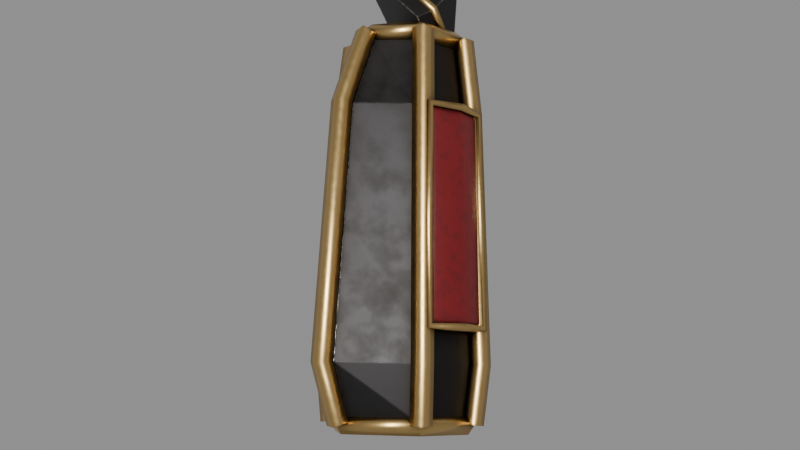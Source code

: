 # Source: covenant_forearm_paladin.blend  (saved by Blender 5.2.45; exported with 4.5.12 LTS)
import bpy
from mathutils import Matrix  # noqa: F401  (used for matrix-valued properties, if any)

bpy.ops.wm.read_factory_settings(use_empty=True)
scene = bpy.context.scene
scene.name = 'Scene'

# ---- materials (node trees are filled in below, after node groups)
mat_armour_covenant = bpy.data.materials.new('armour_covenant')
mat_trim_covenant = bpy.data.materials.new('trim_covenant')
mat_hull_enamel_covenant = bpy.data.materials.new('hull_enamel_covenant')

# ---- material node trees
mat_armour_covenant.use_nodes = True; mat_armour_covenant.node_tree.nodes.clear()
_N = mat_armour_covenant.node_tree.nodes; _L = mat_armour_covenant.node_tree.links
n0 = _N.new('ShaderNodeNewGeometry'); n0.name = 'Geometry'; n0.location = (0, 0)
n1 = _N.new('ShaderNodeTexNoise'); n1.name = 'Noise Texture'; n1.location = (0, 0)
n1.width = 160
n1.inputs[2].default_value = 0.22
n1.inputs[3].default_value = 8.0
n1.inputs[4].default_value = 0.55
n2 = _N.new('ShaderNodeMix'); n2.name = 'Mix'; n2.location = (0, 0)
n2.data_type = 'RGBA'
n2.clamp_result = True
n2.inputs[6].default_value = (0.014, 0.014, 0.016, 1.0)
n2.inputs[7].default_value = (0.045, 0.042, 0.04, 1.0)
n3 = _N.new('ShaderNodeAmbientOcclusion'); n3.name = 'Ambient Occlusion'; n3.location = (0, 0)
n3.samples = 8
n3.inputs[1].default_value = 0.7
n4 = _N.new('ShaderNodeMix'); n4.name = 'Mix.001'; n4.location = (0, 0)
n4.data_type = 'RGBA'
n4.clamp_result = True
n4.inputs[6].default_value = (0.012, 0.008, 0.005, 1.0)
n5 = _N.new('ShaderNodeTexNoise'); n5.name = 'Noise Texture.001'; n5.location = (0, 0)
n5.width = 160
n5.inputs[3].default_value = 6.0
n5.inputs[4].default_value = 0.55
n6 = _N.new('ShaderNodeMapRange'); n6.name = 'Map Range'; n6.location = (0, 0)
n6.inputs[1].default_value = 0.36
n6.inputs[2].default_value = 0.62
n7 = _N.new('ShaderNodeBevel'); n7.name = 'Bevel'; n7.location = (0, 0)
n7.inputs[0].default_value = 0.08
n8 = _N.new('ShaderNodeVectorMath'); n8.name = 'Vector Math'; n8.location = (0, 0)
n8.operation = 'DOT_PRODUCT'
n9 = _N.new('ShaderNodeMapRange'); n9.name = 'Map Range.001'; n9.location = (0, 0)
n9.inputs[1].default_value = 0.995
n9.inputs[2].default_value = 0.9
n10 = _N.new('ShaderNodeMath'); n10.name = 'Math'; n10.location = (0, 0)
n10.operation = 'MULTIPLY'
n10.use_clamp = True
n11 = _N.new('ShaderNodeMath'); n11.name = 'Math.001'; n11.location = (0, 0)
n11.operation = 'MULTIPLY'
n11.use_clamp = True
n11.inputs[1].default_value = 1.0
n12 = _N.new('ShaderNodeMix'); n12.name = 'Mix.002'; n12.location = (0, 0)
n12.data_type = 'RGBA'
n12.clamp_result = True
n12.inputs[7].default_value = (0.45, 0.43, 0.4, 1.0)
n13 = _N.new('ShaderNodeSeparateXYZ'); n13.name = 'Separate XYZ'; n13.location = (0, 0)
n14 = _N.new('ShaderNodeMapRange'); n14.name = 'Map Range.002'; n14.location = (0, 0)
n14.inputs[1].default_value = 0.35
n14.inputs[2].default_value = 0.95
n14.inputs[4].default_value = 0.5
n15 = _N.new('ShaderNodeTexNoise'); n15.name = 'Noise Texture.002'; n15.location = (0, 0)
n15.width = 160
n15.inputs[2].default_value = 1.3
n15.inputs[3].default_value = 10.0
n15.inputs[4].default_value = 0.55
n16 = _N.new('ShaderNodeMapRange'); n16.name = 'Map Range.003'; n16.location = (0, 0)
n16.inputs[1].default_value = 0.4
n16.inputs[2].default_value = 0.7
n17 = _N.new('ShaderNodeMath'); n17.name = 'Math.002'; n17.location = (0, 0)
n17.operation = 'MULTIPLY'
n17.use_clamp = True
n18 = _N.new('ShaderNodeMix'); n18.name = 'Mix.003'; n18.location = (0, 0)
n18.data_type = 'RGBA'
n18.clamp_result = True
n18.inputs[7].default_value = (0.05, 0.045, 0.04, 1.0)
n19 = _N.new('ShaderNodeMapRange'); n19.name = 'Map Range.004'; n19.location = (0, 0)
n19.inputs[3].default_value = 0.28
n19.inputs[4].default_value = 0.6
n20 = _N.new('ShaderNodeMix'); n20.name = 'Mix.004'; n20.location = (0, 0)
n20.inputs[3].default_value = 0.14
n21 = _N.new('ShaderNodeMix'); n21.name = 'Mix.005'; n21.location = (0, 0)
n21.inputs[3].default_value = 0.92
n22 = _N.new('ShaderNodeTexVoronoi'); n22.name = 'Voronoi Texture'; n22.location = (0, 0)
n22.width = 160
n22.inputs[2].default_value = 3.0
n23 = _N.new('ShaderNodeMath'); n23.name = 'Math.003'; n23.location = (0, 0)
n23.operation = 'MULTIPLY'
n23.use_clamp = True
n23.inputs[1].default_value = 0.06
n24 = _N.new('ShaderNodeBsdfPrincipled'); n24.name = 'Principled BSDF'; n24.location = (0, 0)
n24.inputs[1].default_value = 0.92
n24.inputs[10].default_value = 0.005
n25 = _N.new('ShaderNodeOutputMaterial'); n25.name = 'Material Output'; n25.location = (0, 0)
n26 = _N.new('ShaderNodeBump'); n26.name = 'Bump'; n26.location = (0, 0)
n26.inputs[0].default_value = 0.05
n26.inputs[1].default_value = 0.05
_L.new(n0.outputs[0], n1.inputs[0])
_L.new(n1.outputs[0], n2.inputs[0])
_L.new(n3.outputs[1], n4.inputs[0])
_L.new(n2.outputs[2], n4.inputs[7])
_L.new(n0.outputs[0], n5.inputs[0])
_L.new(n5.outputs[0], n6.inputs[0])
_L.new(n7.outputs[0], n8.inputs[0])
_L.new(n0.outputs[1], n8.inputs[1])
_L.new(n8.outputs[1], n9.inputs[0])
_L.new(n9.outputs[0], n10.inputs[0])
_L.new(n6.outputs[0], n10.inputs[1])
_L.new(n10.outputs[0], n11.inputs[0])
_L.new(n11.outputs[0], n12.inputs[0])
_L.new(n4.outputs[2], n12.inputs[6])
_L.new(n0.outputs[1], n13.inputs[0])
_L.new(n13.outputs[2], n14.inputs[0])
_L.new(n0.outputs[0], n15.inputs[0])
_L.new(n15.outputs[0], n16.inputs[0])
_L.new(n14.outputs[0], n17.inputs[0])
_L.new(n16.outputs[0], n17.inputs[1])
_L.new(n17.outputs[0], n18.inputs[0])
_L.new(n12.outputs[2], n18.inputs[6])
_L.new(n1.outputs[0], n19.inputs[0])
_L.new(n11.outputs[0], n20.inputs[0])
_L.new(n19.outputs[0], n20.inputs[2])
_L.new(n17.outputs[0], n21.inputs[0])
_L.new(n20.outputs[0], n21.inputs[2])
_L.new(n0.outputs[0], n22.inputs[0])
_L.new(n22.outputs[0], n23.inputs[0])
_L.new(n18.outputs[2], n24.inputs[0])
_L.new(n21.outputs[0], n24.inputs[2])
_L.new(n23.outputs[0], n26.inputs[3])
_L.new(n7.outputs[0], n26.inputs[4])
_L.new(n26.outputs[0], n24.inputs[5])
_L.new(n24.outputs[0], n25.inputs[0])
n25.is_active_output = True
mat_trim_covenant.use_nodes = True; mat_trim_covenant.node_tree.nodes.clear()
_N = mat_trim_covenant.node_tree.nodes; _L = mat_trim_covenant.node_tree.links
n0 = _N.new('ShaderNodeNewGeometry'); n0.name = 'Geometry'; n0.location = (0, 0)
n1 = _N.new('ShaderNodeTexNoise'); n1.name = 'Noise Texture'; n1.location = (0, 0)
n1.width = 160
n1.inputs[2].default_value = 0.44
n1.inputs[3].default_value = 6.0
n1.inputs[4].default_value = 0.55
n2 = _N.new('ShaderNodeMix'); n2.name = 'Mix'; n2.location = (0, 0)
n2.data_type = 'RGBA'
n2.clamp_result = True
n2.inputs[6].default_value = (0.62, 0.4, 0.14, 1.0)
n2.inputs[7].default_value = (0.8, 0.56, 0.24, 1.0)
n3 = _N.new('ShaderNodeAmbientOcclusion'); n3.name = 'Ambient Occlusion'; n3.location = (0, 0)
n3.samples = 8
n3.inputs[1].default_value = 0.42
n4 = _N.new('ShaderNodeMapRange'); n4.name = 'Map Range'; n4.location = (0, 0)
n4.inputs[1].default_value = 0.35
n5 = _N.new('ShaderNodeMix'); n5.name = 'Mix.001'; n5.location = (0, 0)
n5.data_type = 'RGBA'
n5.clamp_result = True
n5.inputs[6].default_value = (0.13, 0.065, 0.02, 1.0)
n6 = _N.new('ShaderNodeTexNoise'); n6.name = 'Noise Texture.001'; n6.location = (0, 0)
n6.width = 160
n6.inputs[3].default_value = 6.0
n6.inputs[4].default_value = 0.55
n7 = _N.new('ShaderNodeMapRange'); n7.name = 'Map Range.001'; n7.location = (0, 0)
n7.inputs[1].default_value = 0.36
n7.inputs[2].default_value = 0.62
n8 = _N.new('ShaderNodeBevel'); n8.name = 'Bevel'; n8.location = (0, 0)
n8.inputs[0].default_value = 0.08
n9 = _N.new('ShaderNodeVectorMath'); n9.name = 'Vector Math'; n9.location = (0, 0)
n9.operation = 'DOT_PRODUCT'
n10 = _N.new('ShaderNodeMapRange'); n10.name = 'Map Range.002'; n10.location = (0, 0)
n10.inputs[1].default_value = 0.995
n10.inputs[2].default_value = 0.9
n11 = _N.new('ShaderNodeMath'); n11.name = 'Math'; n11.location = (0, 0)
n11.operation = 'MULTIPLY'
n11.use_clamp = True
n12 = _N.new('ShaderNodeMath'); n12.name = 'Math.001'; n12.location = (0, 0)
n12.operation = 'MULTIPLY'
n12.use_clamp = True
n12.inputs[1].default_value = 0.6
n13 = _N.new('ShaderNodeMix'); n13.name = 'Mix.002'; n13.location = (0, 0)
n13.data_type = 'RGBA'
n13.clamp_result = True
n13.inputs[7].default_value = (1.0, 0.7, 0.3, 1.0)
n14 = _N.new('ShaderNodeTexNoise'); n14.name = 'Noise Texture.002'; n14.location = (0, 0)
n14.width = 160
n14.inputs[2].default_value = 4.0
n14.inputs[3].default_value = 4.0
n14.inputs[4].default_value = 0.55
n15 = _N.new('ShaderNodeMapRange'); n15.name = 'Map Range.003'; n15.location = (0, 0)
n15.inputs[3].default_value = 0.22
n15.inputs[4].default_value = 0.45
n16 = _N.new('ShaderNodeBevel'); n16.name = 'Bevel.001'; n16.location = (0, 0)
n16.inputs[0].default_value = 0.08
n17 = _N.new('ShaderNodeVectorMath'); n17.name = 'Vector Math.001'; n17.location = (0, 0)
n17.operation = 'DOT_PRODUCT'
n18 = _N.new('ShaderNodeMapRange'); n18.name = 'Map Range.004'; n18.location = (0, 0)
n18.inputs[1].default_value = 0.995
n18.inputs[2].default_value = 0.9
n19 = _N.new('ShaderNodeBsdfPrincipled'); n19.name = 'Principled BSDF'; n19.location = (0, 0)
n19.inputs[1].default_value = 1.0
n19.inputs[10].default_value = 0.005
n20 = _N.new('ShaderNodeOutputMaterial'); n20.name = 'Material Output'; n20.location = (0, 0)
_L.new(n0.outputs[0], n1.inputs[0])
_L.new(n1.outputs[0], n2.inputs[0])
_L.new(n3.outputs[1], n4.inputs[0])
_L.new(n4.outputs[0], n5.inputs[0])
_L.new(n2.outputs[2], n5.inputs[7])
_L.new(n0.outputs[0], n6.inputs[0])
_L.new(n6.outputs[0], n7.inputs[0])
_L.new(n8.outputs[0], n9.inputs[0])
_L.new(n0.outputs[1], n9.inputs[1])
_L.new(n9.outputs[1], n10.inputs[0])
_L.new(n10.outputs[0], n11.inputs[0])
_L.new(n7.outputs[0], n11.inputs[1])
_L.new(n11.outputs[0], n12.inputs[0])
_L.new(n12.outputs[0], n13.inputs[0])
_L.new(n5.outputs[2], n13.inputs[6])
_L.new(n0.outputs[0], n14.inputs[0])
_L.new(n14.outputs[0], n15.inputs[0])
_L.new(n16.outputs[0], n17.inputs[0])
_L.new(n0.outputs[1], n17.inputs[1])
_L.new(n17.outputs[1], n18.inputs[0])
_L.new(n13.outputs[2], n19.inputs[0])
_L.new(n15.outputs[0], n19.inputs[2])
_L.new(n16.outputs[0], n19.inputs[5])
_L.new(n19.outputs[0], n20.inputs[0])
n20.is_active_output = True
mat_hull_enamel_covenant.use_nodes = True; mat_hull_enamel_covenant.node_tree.nodes.clear()
_N = mat_hull_enamel_covenant.node_tree.nodes; _L = mat_hull_enamel_covenant.node_tree.links
n0 = _N.new('ShaderNodeNewGeometry'); n0.name = 'Geometry'; n0.location = (0, 0)
n1 = _N.new('ShaderNodeTexNoise'); n1.name = 'Noise Texture'; n1.location = (0, 0)
n1.width = 160
n1.inputs[2].default_value = 0.22
n1.inputs[3].default_value = 8.0
n1.inputs[4].default_value = 0.55
n2 = _N.new('ShaderNodeMix'); n2.name = 'Mix'; n2.location = (0, 0)
n2.data_type = 'RGBA'
n2.clamp_result = True
n2.inputs[6].default_value = (0.014, 0.014, 0.016, 1.0)
n2.inputs[7].default_value = (0.045, 0.042, 0.04, 1.0)
n3 = _N.new('ShaderNodeAmbientOcclusion'); n3.name = 'Ambient Occlusion'; n3.location = (0, 0)
n3.samples = 8
n3.inputs[1].default_value = 0.7
n4 = _N.new('ShaderNodeMix'); n4.name = 'Mix.001'; n4.location = (0, 0)
n4.data_type = 'RGBA'
n4.clamp_result = True
n4.inputs[6].default_value = (0.012, 0.008, 0.005, 1.0)
n5 = _N.new('ShaderNodeTexNoise'); n5.name = 'Noise Texture.001'; n5.location = (0, 0)
n5.width = 160
n5.inputs[3].default_value = 6.0
n5.inputs[4].default_value = 0.55
n6 = _N.new('ShaderNodeMapRange'); n6.name = 'Map Range'; n6.location = (0, 0)
n6.inputs[1].default_value = 0.36
n6.inputs[2].default_value = 0.62
n7 = _N.new('ShaderNodeBevel'); n7.name = 'Bevel'; n7.location = (0, 0)
n7.inputs[0].default_value = 0.08
n8 = _N.new('ShaderNodeVectorMath'); n8.name = 'Vector Math'; n8.location = (0, 0)
n8.operation = 'DOT_PRODUCT'
n9 = _N.new('ShaderNodeMapRange'); n9.name = 'Map Range.001'; n9.location = (0, 0)
n9.inputs[1].default_value = 0.995
n9.inputs[2].default_value = 0.9
n10 = _N.new('ShaderNodeMath'); n10.name = 'Math'; n10.location = (0, 0)
n10.operation = 'MULTIPLY'
n10.use_clamp = True
n11 = _N.new('ShaderNodeMath'); n11.name = 'Math.001'; n11.location = (0, 0)
n11.operation = 'MULTIPLY'
n11.use_clamp = True
n11.inputs[1].default_value = 1.0
n12 = _N.new('ShaderNodeMix'); n12.name = 'Mix.002'; n12.location = (0, 0)
n12.data_type = 'RGBA'
n12.clamp_result = True
n12.inputs[7].default_value = (0.45, 0.43, 0.4, 1.0)
n13 = _N.new('ShaderNodeSeparateXYZ'); n13.name = 'Separate XYZ'; n13.location = (0, 0)
n14 = _N.new('ShaderNodeMapRange'); n14.name = 'Map Range.002'; n14.location = (0, 0)
n14.inputs[1].default_value = 0.35
n14.inputs[2].default_value = 0.95
n14.inputs[4].default_value = 0.5
n15 = _N.new('ShaderNodeTexNoise'); n15.name = 'Noise Texture.002'; n15.location = (0, 0)
n15.width = 160
n15.inputs[2].default_value = 1.3
n15.inputs[3].default_value = 10.0
n15.inputs[4].default_value = 0.55
n16 = _N.new('ShaderNodeMapRange'); n16.name = 'Map Range.003'; n16.location = (0, 0)
n16.inputs[1].default_value = 0.4
n16.inputs[2].default_value = 0.7
n17 = _N.new('ShaderNodeMath'); n17.name = 'Math.002'; n17.location = (0, 0)
n17.operation = 'MULTIPLY'
n17.use_clamp = True
n18 = _N.new('ShaderNodeMix'); n18.name = 'Mix.003'; n18.location = (0, 0)
n18.data_type = 'RGBA'
n18.clamp_result = True
n18.inputs[7].default_value = (0.05, 0.045, 0.04, 1.0)
n19 = _N.new('ShaderNodeMapRange'); n19.name = 'Map Range.004'; n19.location = (0, 0)
n19.inputs[3].default_value = 0.28
n19.inputs[4].default_value = 0.6
n20 = _N.new('ShaderNodeMix'); n20.name = 'Mix.004'; n20.location = (0, 0)
n20.inputs[3].default_value = 0.14
n21 = _N.new('ShaderNodeMix'); n21.name = 'Mix.005'; n21.location = (0, 0)
n21.inputs[3].default_value = 0.92
n22 = _N.new('ShaderNodeTexVoronoi'); n22.name = 'Voronoi Texture'; n22.location = (0, 0)
n22.width = 160
n22.inputs[2].default_value = 3.0
n23 = _N.new('ShaderNodeMath'); n23.name = 'Math.003'; n23.location = (0, 0)
n23.operation = 'MULTIPLY'
n23.use_clamp = True
n23.inputs[1].default_value = 0.06
n24 = _N.new('ShaderNodeRGB'); n24.name = 'paint'; n24.location = (0, 0)
n24.label = 'paint'
n24.outputs[0].default_value = (0.19, 0.006, 0.009, 1.0)
n25 = _N.new('ShaderNodeTexNoise'); n25.name = 'Noise Texture.003'; n25.location = (0, 0)
n25.width = 160
n25.inputs[2].default_value = 0.33
n25.inputs[3].default_value = 8.0
n25.inputs[4].default_value = 0.55
n26 = _N.new('ShaderNodeMapRange'); n26.name = 'Map Range.005'; n26.location = (0, 0)
n26.inputs[1].default_value = 0.2
n26.inputs[2].default_value = 0.8
n27 = _N.new('ShaderNodeMix'); n27.name = 'Mix.006'; n27.location = (0, 0)
n27.data_type = 'RGBA'
n27.clamp_result = True
n27.inputs[6].default_value = (0.78, 0.78, 0.78, 1.0)
n27.inputs[7].default_value = (1.0, 1.0, 1.0, 1.0)
n28 = _N.new('ShaderNodeMix'); n28.name = 'Mix.007'; n28.location = (0, 0)
n28.data_type = 'RGBA'
n28.blend_type = 'MULTIPLY'
n28.clamp_result = True
n28.inputs[0].default_value = 1.0
n29 = _N.new('ShaderNodeAmbientOcclusion'); n29.name = 'Ambient Occlusion.001'; n29.location = (0, 0)
n29.samples = 8
n29.inputs[1].default_value = 0.7
n30 = _N.new('ShaderNodeMapRange'); n30.name = 'Map Range.006'; n30.location = (0, 0)
n30.inputs[1].default_value = 0.95
n30.inputs[2].default_value = 0.45
n31 = _N.new('ShaderNodeMix'); n31.name = 'Mix.008'; n31.location = (0, 0)
n31.data_type = 'RGBA'
n31.blend_type = 'MULTIPLY'
n31.clamp_result = True
n31.inputs[0].default_value = 1.0
n31.inputs[7].default_value = (0.35, 0.33, 0.3, 1.0)
n32 = _N.new('ShaderNodeMix'); n32.name = 'Mix.009'; n32.location = (0, 0)
n32.data_type = 'RGBA'
n32.clamp_result = True
n33 = _N.new('ShaderNodeSeparateXYZ'); n33.name = 'Separate XYZ.001'; n33.location = (0, 0)
n34 = _N.new('ShaderNodeMapRange'); n34.name = 'Map Range.007'; n34.location = (0, 0)
n34.inputs[1].default_value = 0.35
n34.inputs[2].default_value = 0.95
n34.inputs[4].default_value = 0.5
n35 = _N.new('ShaderNodeTexNoise'); n35.name = 'Noise Texture.004'; n35.location = (0, 0)
n35.width = 160
n35.inputs[2].default_value = 1.3
n35.inputs[3].default_value = 10.0
n35.inputs[4].default_value = 0.55
n36 = _N.new('ShaderNodeMapRange'); n36.name = 'Map Range.008'; n36.location = (0, 0)
n36.inputs[1].default_value = 0.4
n36.inputs[2].default_value = 0.7
n37 = _N.new('ShaderNodeMath'); n37.name = 'Math.004'; n37.location = (0, 0)
n37.operation = 'MULTIPLY'
n37.use_clamp = True
n38 = _N.new('ShaderNodeMix'); n38.name = 'Mix.010'; n38.location = (0, 0)
n38.data_type = 'RGBA'
n38.blend_type = 'MULTIPLY'
n38.clamp_result = True
n38.inputs[0].default_value = 1.0
n38.inputs[7].default_value = (0.75, 0.72, 0.66, 1.0)
n39 = _N.new('ShaderNodeMix'); n39.name = 'Mix.011'; n39.location = (0, 0)
n39.data_type = 'RGBA'
n39.clamp_result = True
n40 = _N.new('ShaderNodeTexNoise'); n40.name = 'Noise Texture.005'; n40.location = (0, 0)
n40.width = 160
n40.inputs[2].default_value = 3.5
n40.inputs[3].default_value = 8.0
n40.inputs[4].default_value = 0.55
n41 = _N.new('ShaderNodeMapRange'); n41.name = 'Map Range.009'; n41.location = (0, 0)
n41.inputs[1].default_value = 0.5
n41.inputs[2].default_value = 0.62
n42 = _N.new('ShaderNodeBevel'); n42.name = 'Bevel.001'; n42.location = (0, 0)
n42.inputs[0].default_value = 0.24
n43 = _N.new('ShaderNodeVectorMath'); n43.name = 'Vector Math.001'; n43.location = (0, 0)
n43.operation = 'DOT_PRODUCT'
n44 = _N.new('ShaderNodeMapRange'); n44.name = 'Map Range.010'; n44.location = (0, 0)
n44.inputs[1].default_value = 0.995
n44.inputs[2].default_value = 0.9
n45 = _N.new('ShaderNodeMath'); n45.name = 'Math.005'; n45.location = (0, 0)
n45.use_clamp = True
n45.inputs[1].default_value = 0.15
n46 = _N.new('ShaderNodeMath'); n46.name = 'Math.006'; n46.location = (0, 0)
n46.operation = 'MULTIPLY'
n46.use_clamp = True
n47 = _N.new('ShaderNodeMix'); n47.name = 'Mix.012'; n47.location = (0, 0)
n47.data_type = 'RGBA'
n47.clamp_result = True
n48 = _N.new('ShaderNodeTexNoise'); n48.name = 'Noise Texture.006'; n48.location = (0, 0)
n48.width = 160
n48.inputs[2].default_value = 0.66
n48.inputs[3].default_value = 6.0
n48.inputs[4].default_value = 0.55
n49 = _N.new('ShaderNodeMapRange'); n49.name = 'Map Range.011'; n49.location = (0, 0)
n49.inputs[3].default_value = 0.35
n49.inputs[4].default_value = 0.55
n50 = _N.new('ShaderNodeMix'); n50.name = 'Mix.013'; n50.location = (0, 0)
n51 = _N.new('ShaderNodeMix'); n51.name = 'Mix.014'; n51.location = (0, 0)
n51.inputs[3].default_value = 0.92
n52 = _N.new('ShaderNodeMath'); n52.name = 'Math.007'; n52.location = (0, 0)
n52.operation = 'MULTIPLY'
n52.use_clamp = True
n52.inputs[1].default_value = -0.4
n53 = _N.new('ShaderNodeMath'); n53.name = 'Math.008'; n53.location = (0, 0)
n53.use_clamp = True
n54 = _N.new('ShaderNodeBsdfPrincipled'); n54.name = 'Principled BSDF'; n54.location = (0, 0)
n54.inputs[10].default_value = 0.005
n55 = _N.new('ShaderNodeOutputMaterial'); n55.name = 'Material Output'; n55.location = (0, 0)
n56 = _N.new('ShaderNodeBump'); n56.name = 'Bump'; n56.location = (0, 0)
n56.inputs[0].default_value = 0.08
n56.inputs[1].default_value = 0.05
_L.new(n0.outputs[0], n1.inputs[0])
_L.new(n1.outputs[0], n2.inputs[0])
_L.new(n3.outputs[1], n4.inputs[0])
_L.new(n2.outputs[2], n4.inputs[7])
_L.new(n0.outputs[0], n5.inputs[0])
_L.new(n5.outputs[0], n6.inputs[0])
_L.new(n7.outputs[0], n8.inputs[0])
_L.new(n0.outputs[1], n8.inputs[1])
_L.new(n8.outputs[1], n9.inputs[0])
_L.new(n9.outputs[0], n10.inputs[0])
_L.new(n6.outputs[0], n10.inputs[1])
_L.new(n10.outputs[0], n11.inputs[0])
_L.new(n11.outputs[0], n12.inputs[0])
_L.new(n4.outputs[2], n12.inputs[6])
_L.new(n0.outputs[1], n13.inputs[0])
_L.new(n13.outputs[2], n14.inputs[0])
_L.new(n0.outputs[0], n15.inputs[0])
_L.new(n15.outputs[0], n16.inputs[0])
_L.new(n14.outputs[0], n17.inputs[0])
_L.new(n16.outputs[0], n17.inputs[1])
_L.new(n17.outputs[0], n18.inputs[0])
_L.new(n12.outputs[2], n18.inputs[6])
_L.new(n1.outputs[0], n19.inputs[0])
_L.new(n11.outputs[0], n20.inputs[0])
_L.new(n19.outputs[0], n20.inputs[2])
_L.new(n17.outputs[0], n21.inputs[0])
_L.new(n20.outputs[0], n21.inputs[2])
_L.new(n0.outputs[0], n22.inputs[0])
_L.new(n22.outputs[0], n23.inputs[0])
_L.new(n0.outputs[0], n25.inputs[0])
_L.new(n25.outputs[0], n26.inputs[0])
_L.new(n26.outputs[0], n27.inputs[0])
_L.new(n27.outputs[2], n28.inputs[6])
_L.new(n24.outputs[0], n28.inputs[7])
_L.new(n29.outputs[1], n30.inputs[0])
_L.new(n28.outputs[2], n31.inputs[6])
_L.new(n30.outputs[0], n32.inputs[0])
_L.new(n28.outputs[2], n32.inputs[6])
_L.new(n31.outputs[2], n32.inputs[7])
_L.new(n0.outputs[1], n33.inputs[0])
_L.new(n33.outputs[2], n34.inputs[0])
_L.new(n0.outputs[0], n35.inputs[0])
_L.new(n35.outputs[0], n36.inputs[0])
_L.new(n34.outputs[0], n37.inputs[0])
_L.new(n36.outputs[0], n37.inputs[1])
_L.new(n32.outputs[2], n38.inputs[6])
_L.new(n37.outputs[0], n39.inputs[0])
_L.new(n32.outputs[2], n39.inputs[6])
_L.new(n38.outputs[2], n39.inputs[7])
_L.new(n0.outputs[0], n40.inputs[0])
_L.new(n40.outputs[0], n41.inputs[0])
_L.new(n42.outputs[0], n43.inputs[0])
_L.new(n0.outputs[1], n43.inputs[1])
_L.new(n43.outputs[1], n44.inputs[0])
_L.new(n44.outputs[0], n45.inputs[0])
_L.new(n41.outputs[0], n46.inputs[0])
_L.new(n45.outputs[0], n46.inputs[1])
_L.new(n46.outputs[0], n47.inputs[0])
_L.new(n39.outputs[2], n47.inputs[6])
_L.new(n18.outputs[2], n47.inputs[7])
_L.new(n0.outputs[0], n48.inputs[0])
_L.new(n48.outputs[0], n49.inputs[0])
_L.new(n46.outputs[0], n50.inputs[0])
_L.new(n49.outputs[0], n50.inputs[2])
_L.new(n21.outputs[0], n50.inputs[3])
_L.new(n46.outputs[0], n51.inputs[0])
_L.new(n46.outputs[0], n52.inputs[0])
_L.new(n52.outputs[0], n53.inputs[0])
_L.new(n23.outputs[0], n53.inputs[1])
_L.new(n47.outputs[2], n54.inputs[0])
_L.new(n50.outputs[0], n54.inputs[2])
_L.new(n51.outputs[0], n54.inputs[1])
_L.new(n53.outputs[0], n56.inputs[3])
_L.new(n42.outputs[0], n56.inputs[4])
_L.new(n56.outputs[0], n54.inputs[5])
_L.new(n54.outputs[0], n55.inputs[0])
n55.is_active_output = True

# ---- meshes
me_vambrace = bpy.data.meshes.new('vambrace')
me_vambrace.from_pydata([(14.01, -1.296, 43.57), (15.46, -0.5636, 43.79), (15.75, 0.9009, 43.11), (14.6, 1.633, 42.21), (13.14, 0.9009, 41.99), (12.85, -0.5636, 42.67), (14.69, -3.238, 41.98), (16.49, -1.812, 41.97), (16.85, -0.03913, 41.15), (15.51, 0.8473, 40.08), (13.82, -0.03913, 39.84), (13.47, -1.812, 40.67), (17.37, -7.256, 35.75), (19.51, -5.522, 35.71), (19.93, -3.441, 34.74), (18.35, -2.4, 33.49), (16.35, -3.441, 33.21), (15.93, -5.522, 34.18), (18.14, -7.46, 33.98), (20.04, -6.227, 34.11), (20.41, -4.377, 33.25), (18.94, -3.452, 32.11), (17.11, -4.377, 31.83), (16.74, -6.227, 32.69)], [], [(0, 6, 7, 1), (1, 7, 8, 2), (2, 8, 9, 3), (3, 9, 10, 4), (4, 10, 11, 5), (5, 11, 6, 0), (6, 12, 13, 7), (7, 13, 14, 8), (8, 14, 15, 9), (9, 15, 16, 10), (10, 16, 17, 11), (11, 17, 12, 6), (12, 18, 19, 13), (13, 19, 20, 14), (14, 20, 21, 15), (15, 21, 22, 16), (16, 22, 23, 17), (17, 23, 18, 12), (5, 0, 1, 2, 3, 4), (18, 23, 22, 21, 20, 19)])
_uv = me_vambrace.uv_layers.new(name='Decal')
_uv.uv.foreach_set('vector', [3.502, -0.324, 3.673, -0.8095, 4.123, -0.453, 3.865, -0.1409, -0.1409, 10.95, -0.453, 10.49, -0.009782, 10.29, 0.2252, 10.78, 3.939, 10.78, 4.211, 10.29, 3.878, 10.02, 3.649, 10.55, 3.649, 10.55, 3.878, 10.02, 3.455, 9.961, 3.286, 10.5, 0.2252, 10.5, -0.009782, 9.961, -0.453, 10.17, -0.1409, 10.67, -0.1409, 10.67, -0.453, 10.17, -0.8095, 10.5, -0.324, 10.89, 3.673, 10.5, 4.344, 8.938, 4.877, 8.928, 4.123, 10.49, -0.453, 10.49, -1.381, 8.928, -0.8603, 8.686, -0.009782, 10.29, 4.211, 10.29, 4.981, 8.686, 4.587, 8.373, 3.878, 10.02, 3.878, 10.02, 4.587, 8.373, 4.088, 8.302, 3.455, 9.961, -0.009782, 9.961, -0.8603, 8.302, -1.381, 8.544, -0.453, 10.17, -0.453, 10.17, -1.381, 8.544, -1.814, 8.938, -0.8095, 10.5, 4.344, 8.938, 4.535, 8.494, 5.009, 8.528, 4.877, 8.928, -1.381, 8.928, -1.557, 8.528, -1.094, 8.313, -0.8603, 8.686, 4.981, 8.686, 5.101, 8.313, 4.735, 8.028, 4.587, 8.373, 4.587, 8.373, 4.735, 8.028, 4.277, 7.958, 4.088, 8.302, -0.8603, 8.302, -1.094, 7.958, -1.557, 8.173, -1.381, 8.544, 3.984, 8.544, 4.184, 8.173, 4.535, 8.494, 4.344, 8.938, 3.212, -0.1409, 3.502, -0.324, 3.865, -0.1409, 3.939, 0.2252, 3.649, 0.4083, 3.286, 0.2252, 4.535, -1.865, 4.184, -1.557, 4.277, -1.094, 4.735, -0.8631, 5.101, -1.094, 5.009, -1.557])
me_vambrace.materials.append(mat_armour_covenant)
me_vambrace.update()
me_vambrace_panel = bpy.data.meshes.new('vambrace_panel')
me_vambrace_panel.from_pydata([(17.28, 0.03763, 41.23), (17.34, -0.9485, 41.8), (16.89, -1.935, 42.15), (18.56, -1.441, 38.48), (18.62, -2.472, 39.08), (18.15, -3.502, 39.44), (19.85, -2.92, 35.74), (19.91, -3.995, 36.36), (19.42, -5.07, 36.74)], [], [(0, 1, 4, 3), (1, 2, 5, 4), (3, 4, 7, 6), (4, 5, 8, 7)])
me_vambrace_panel.polygons.foreach_set('use_smooth', [True] * 4)
_uv = me_vambrace_panel.uv_layers.new(name='Decal')
_uv.uv.foreach_set('vector', [0.009406, 10.31, -0.2371, 10.45, -0.618, 9.769, -0.3604, 9.621, -0.2371, 10.45, -0.4836, 10.54, -0.8756, 9.861, -0.618, 9.769, -0.3604, 9.621, -0.618, 9.769, -0.9988, 9.089, -0.7301, 8.934, -0.618, 9.769, -0.8756, 9.861, -1.267, 9.184, -0.9988, 9.089])
me_vambrace_panel.materials.append(mat_hull_enamel_covenant)
me_vambrace_panel.update()
me_couter = bpy.data.meshes.new('couter')
me_couter.from_pydata([(15.66, 0.4977, 41.65), (13.06, 1.239, 42.23), (12.23, 0.1346, 45.22), (15.28, -0.5596, 44.18), (15.46, 1.094, 42.42), (13.64, 1.613, 42.83), (13.06, 0.8394, 44.92), (15.2, 0.3534, 44.19), (14.66, 2.33, 44.48), (14.66, 2.33, 44.48), (14.66, 2.33, 44.48), (14.66, 2.33, 44.48)], [], [(0, 1, 5, 4), (1, 2, 6, 5), (2, 3, 7, 6), (3, 0, 4, 7), (4, 5, 9, 8), (5, 6, 10, 9), (6, 7, 11, 10), (7, 4, 8, 11), (3, 2, 1, 0), (8, 9, 10, 11)])
_uv = me_couter.uv_layers.new(name='Decal')
_uv.uv.foreach_set('vector', [3.915, 10.41, 3.265, 10.56, 3.411, 10.71, 3.866, 10.61, 3.265, 10.56, 3.057, 11.31, 3.266, 11.23, 3.411, 10.71, 3.057, 0.03365, 3.819, -0.1399, 3.799, 0.08836, 3.266, 0.2098, -0.1399, 11.04, 0.1244, 10.41, 0.2734, 10.61, 0.08836, 11.05, 3.866, 10.61, 3.411, 10.71, 3.666, 11.12, 3.666, 11.12, 3.411, 10.71, 3.266, 11.23, 3.666, 11.12, 3.666, 11.12, 3.266, 0.2098, 3.799, 0.08836, 3.666, 0.5824, 3.666, 0.5824, 0.08836, 11.05, 0.2734, 10.61, 0.5824, 11.12, 0.5824, 11.12, 3.819, 11.04, 3.057, 11.31, 3.265, 10.56, 3.915, 10.41, 0.5824, 11.12, 0.5824, 11.12, 0.5824, 11.12, 0.5824, 11.12])
me_couter.materials.append(mat_armour_covenant)
me_couter.update()

# ---- curves / text
cu_vambrace_edge0 = bpy.data.curves.new('vambrace_edge0', 'CURVE')
cu_vambrace_edge0.dimensions = '3D'
_sp = cu_vambrace_edge0.splines.new('POLY'); _sp.points.add(3)
_sp.points.foreach_set('co', [13.97, -1.478, 43.66, 1.0, 14.66, -3.42, 42.07, 1.0, 17.34, -7.439, 35.84, 1.0, 18.1, -7.643, 34.06, 1.0])
cu_vambrace_edge0.materials.append(mat_trim_covenant)
cu_vambrace_edge0.bevel_resolution = 0
cu_vambrace_edge0.bevel_depth = 0.341
cu_vambrace_edge0.fill_mode = 'FULL'
cu_vambrace_edge0.use_fill_caps = True
cu_vambrace_edge1 = bpy.data.curves.new('vambrace_edge1', 'CURVE')
cu_vambrace_edge1.dimensions = '3D'
_sp = cu_vambrace_edge1.splines.new('POLY'); _sp.points.add(3)
_sp.points.foreach_set('co', [15.61, -0.6549, 43.91, 1.0, 16.63, -1.906, 42.08, 1.0, 19.65, -5.616, 35.83, 1.0, 20.18, -6.318, 34.22, 1.0])
cu_vambrace_edge1.materials.append(mat_trim_covenant)
cu_vambrace_edge1.bevel_resolution = 0
cu_vambrace_edge1.bevel_depth = 0.341
cu_vambrace_edge1.fill_mode = 'FULL'
cu_vambrace_edge1.use_fill_caps = True
cu_vambrace_edge2 = bpy.data.curves.new('vambrace_edge2', 'CURVE')
cu_vambrace_edge2.dimensions = '3D'
_sp = cu_vambrace_edge2.splines.new('POLY'); _sp.points.add(3)
_sp.points.foreach_set('co', [15.94, 0.9921, 43.14, 1.0, 17.03, 0.05519, 41.17, 1.0, 20.11, -3.347, 34.77, 1.0, 20.59, -4.286, 33.28, 1.0])
cu_vambrace_edge2.materials.append(mat_trim_covenant)
cu_vambrace_edge2.bevel_resolution = 0
cu_vambrace_edge2.bevel_depth = 0.341
cu_vambrace_edge2.fill_mode = 'FULL'
cu_vambrace_edge2.use_fill_caps = True
cu_vambrace_edge4 = bpy.data.curves.new('vambrace_edge4', 'CURVE')
cu_vambrace_edge4.dimensions = '3D'
_sp = cu_vambrace_edge4.splines.new('POLY'); _sp.points.add(3)
_sp.points.foreach_set('co', [13.0, 0.9921, 41.88, 1.0, 13.68, 0.05519, 39.73, 1.0, 16.21, -3.347, 33.09, 1.0, 16.96, -4.286, 31.72, 1.0])
cu_vambrace_edge4.materials.append(mat_trim_covenant)
cu_vambrace_edge4.bevel_resolution = 0
cu_vambrace_edge4.bevel_depth = 0.341
cu_vambrace_edge4.fill_mode = 'FULL'
cu_vambrace_edge4.use_fill_caps = True
cu_vambrace_edge5 = bpy.data.curves.new('vambrace_edge5', 'CURVE')
cu_vambrace_edge5.dimensions = '3D'
_sp = cu_vambrace_edge5.splines.new('POLY'); _sp.points.add(3)
_sp.points.foreach_set('co', [12.67, -0.6549, 42.64, 1.0, 13.29, -1.906, 40.64, 1.0, 15.75, -5.616, 34.15, 1.0, 16.55, -6.318, 32.66, 1.0])
cu_vambrace_edge5.materials.append(mat_trim_covenant)
cu_vambrace_edge5.bevel_resolution = 0
cu_vambrace_edge5.bevel_depth = 0.341
cu_vambrace_edge5.fill_mode = 'FULL'
cu_vambrace_edge5.use_fill_caps = True
cu_vambrace_rim0 = bpy.data.curves.new('vambrace_rim0', 'CURVE')
cu_vambrace_rim0.dimensions = '3D'
_sp = cu_vambrace_rim0.splines.new('POLY'); _sp.points.add(5)
_sp.points.foreach_set('co', [14.01, -1.296, 43.57, 1.0, 15.46, -0.5636, 43.79, 1.0, 15.75, 0.9009, 43.11, 1.0, 14.6, 1.633, 42.21, 1.0, 13.14, 0.9009, 41.99, 1.0, 12.85, -0.5636, 42.67, 1.0])
_sp.use_cyclic_u = True
cu_vambrace_rim0.materials.append(mat_trim_covenant)
cu_vambrace_rim0.bevel_resolution = 0
cu_vambrace_rim0.bevel_depth = 0.3069
cu_vambrace_rim0.fill_mode = 'FULL'
cu_vambrace_rim0.use_fill_caps = True
cu_vambrace_rim3 = bpy.data.curves.new('vambrace_rim3', 'CURVE')
cu_vambrace_rim3.dimensions = '3D'
_sp = cu_vambrace_rim3.splines.new('POLY'); _sp.points.add(5)
_sp.points.foreach_set('co', [18.14, -7.46, 33.98, 1.0, 20.04, -6.227, 34.11, 1.0, 20.41, -4.377, 33.25, 1.0, 18.94, -3.452, 32.11, 1.0, 17.11, -4.377, 31.83, 1.0, 16.74, -6.227, 32.69, 1.0])
_sp.use_cyclic_u = True
cu_vambrace_rim3.materials.append(mat_trim_covenant)
cu_vambrace_rim3.bevel_resolution = 0
cu_vambrace_rim3.bevel_depth = 0.3069
cu_vambrace_rim3.fill_mode = 'FULL'
cu_vambrace_rim3.use_fill_caps = True
cu_vambrace_panel_frame = bpy.data.curves.new('vambrace_panel_frame', 'CURVE')
cu_vambrace_panel_frame.dimensions = '3D'
_sp = cu_vambrace_panel_frame.splines.new('POLY'); _sp.points.add(7)
_sp.points.foreach_set('co', [17.28, 0.03763, 41.23, 1.0, 17.34, -0.9485, 41.8, 1.0, 16.89, -1.935, 42.15, 1.0, 18.15, -3.502, 39.44, 1.0, 19.42, -5.07, 36.74, 1.0, 19.91, -3.995, 36.36, 1.0, 19.85, -2.92, 35.74, 1.0, 18.56, -1.441, 38.48, 1.0])
_sp.use_cyclic_u = True
cu_vambrace_panel_frame.materials.append(mat_trim_covenant)
cu_vambrace_panel_frame.bevel_resolution = 0
cu_vambrace_panel_frame.bevel_depth = 0.15
cu_vambrace_panel_frame.fill_mode = 'FULL'
cu_vambrace_panel_frame.use_fill_caps = True
cu_couter_rim = bpy.data.curves.new('couter_rim', 'CURVE')
cu_couter_rim.dimensions = '3D'
_sp = cu_couter_rim.splines.new('POLY'); _sp.points.add(3)
_sp.points.foreach_set('co', [15.46, 1.094, 42.42, 1.0, 13.64, 1.613, 42.83, 1.0, 13.06, 0.8394, 44.92, 1.0, 15.2, 0.3534, 44.19, 1.0])
_sp.use_cyclic_u = True
cu_couter_rim.materials.append(mat_trim_covenant)
cu_couter_rim.bevel_resolution = 0
cu_couter_rim.bevel_depth = 0.1728
cu_couter_rim.fill_mode = 'FULL'
cu_couter_rim.use_fill_caps = True

# ---- objects
ob_covenant_forearm_paladin = bpy.data.objects.new('covenant_forearm_paladin', None)
ob_vambrace = bpy.data.objects.new('vambrace', me_vambrace)
ob_vambrace_edge0 = bpy.data.objects.new('vambrace_edge0', cu_vambrace_edge0)
ob_vambrace_edge1 = bpy.data.objects.new('vambrace_edge1', cu_vambrace_edge1)
ob_vambrace_edge2 = bpy.data.objects.new('vambrace_edge2', cu_vambrace_edge2)
ob_vambrace_edge4 = bpy.data.objects.new('vambrace_edge4', cu_vambrace_edge4)
ob_vambrace_edge5 = bpy.data.objects.new('vambrace_edge5', cu_vambrace_edge5)
ob_vambrace_rim0 = bpy.data.objects.new('vambrace_rim0', cu_vambrace_rim0)
ob_vambrace_rim3 = bpy.data.objects.new('vambrace_rim3', cu_vambrace_rim3)
ob_vambrace_panel = bpy.data.objects.new('vambrace_panel', me_vambrace_panel)
ob_vambrace_panel_frame = bpy.data.objects.new('vambrace_panel_frame', cu_vambrace_panel_frame)
ob_couter = bpy.data.objects.new('couter', me_couter)
ob_couter_rim = bpy.data.objects.new('couter_rim', cu_couter_rim)

# ---- transforms, parenting, visibility, modifiers, constraints
ob_covenant_forearm_paladin.location = (0.0, 0.0, 0.0)
ob_covenant_forearm_paladin.empty_display_type = 'ARROWS'
ob_covenant_forearm_paladin.empty_display_size = 3.1
ob_vambrace.parent = ob_covenant_forearm_paladin
ob_vambrace.location = (-13.95, -0.62, -43.71)
_m = ob_vambrace.modifiers.new('bevel', 'BEVEL')
_m.width = 0.2046
_m.width_pct = 0.2046
_m.angle_limit = 0.4363
ob_vambrace_edge0.parent = ob_covenant_forearm_paladin
ob_vambrace_edge0.location = (-13.95, -0.62, -43.71)
ob_vambrace_edge1.parent = ob_covenant_forearm_paladin
ob_vambrace_edge1.location = (-13.95, -0.62, -43.71)
ob_vambrace_edge2.parent = ob_covenant_forearm_paladin
ob_vambrace_edge2.location = (-13.95, -0.62, -43.71)
ob_vambrace_edge4.parent = ob_covenant_forearm_paladin
ob_vambrace_edge4.location = (-13.95, -0.62, -43.71)
ob_vambrace_edge5.parent = ob_covenant_forearm_paladin
ob_vambrace_edge5.location = (-13.95, -0.62, -43.71)
ob_vambrace_rim0.parent = ob_covenant_forearm_paladin
ob_vambrace_rim0.location = (-13.95, -0.62, -43.71)
ob_vambrace_rim3.parent = ob_covenant_forearm_paladin
ob_vambrace_rim3.location = (-13.95, -0.62, -43.71)
ob_vambrace_panel.parent = ob_covenant_forearm_paladin
ob_vambrace_panel.location = (-13.95, -0.62, -43.71)
_m = ob_vambrace_panel.modifiers.new('solidify', 'SOLIDIFY')
_m.thickness = 0.6
_m = ob_vambrace_panel.modifiers.new('bevel', 'BEVEL')
_m.width = 0.2
_m.width_pct = 0.2
_m.segments = 2
ob_vambrace_panel_frame.parent = ob_covenant_forearm_paladin
ob_vambrace_panel_frame.location = (-13.95, -0.62, -43.71)
ob_couter.parent = ob_covenant_forearm_paladin
ob_couter.location = (-13.95, -0.62, -43.71)
ob_couter_rim.parent = ob_covenant_forearm_paladin
ob_couter_rim.location = (-13.95, -0.62, -43.71)

# ---- collection membership
scene.collection.objects.link(ob_covenant_forearm_paladin)
scene.collection.objects.link(ob_vambrace)
scene.collection.objects.link(ob_vambrace_edge0)
scene.collection.objects.link(ob_vambrace_edge1)
scene.collection.objects.link(ob_vambrace_edge2)
scene.collection.objects.link(ob_vambrace_edge4)
scene.collection.objects.link(ob_vambrace_edge5)
scene.collection.objects.link(ob_vambrace_rim0)
scene.collection.objects.link(ob_vambrace_rim3)
scene.collection.objects.link(ob_vambrace_panel)
scene.collection.objects.link(ob_vambrace_panel_frame)
scene.collection.objects.link(ob_couter)
scene.collection.objects.link(ob_couter_rim)

# ---- scene / render settings (as saved in the file)
scene.frame_start = 1; scene.frame_end = 250; scene.frame_set(1)
scene.render.engine = 'BLENDER_EEVEE_NEXT'
scene.render.bake_bias = 0.0
scene.render.bake_samples = 0
scene.render.compositor_device = 'GPU'
scene.eevee.use_volume_custom_range = False
scene.eevee.fast_gi_thickness_near = 0.1
scene.eevee.fast_gi_thickness_far = 0.0
scene.eevee.ray_tracing_options.screen_trace_thickness = 0.1
scene.unit_settings.scale_length = 0.001
bpy.context.view_layer.update()

# ---- added for rendering (the .blend has no active camera and no usable light): camera, sun + grey world if the file has none
cam_auto = bpy.data.cameras.new('AutoCamera')
cam_auto.lens = 50.0
cam_auto.sensor_width = 36.0
cam_auto.clip_end = 1000.0
ob_auto_camera = bpy.data.objects.new('AutoCamera', cam_auto)
scene.collection.objects.link(ob_auto_camera)
ob_auto_camera.location = (22.4497, -27.3516, 10.4291)
ob_auto_camera.rotation_euler = (1.09748, -7.21219e-08, 0.694738)
scene.camera = ob_auto_camera
light_auto_sun = bpy.data.lights.new('AutoSun', 'SUN')
light_auto_sun.energy = 3.0
light_auto_sun.angle = 0.0523599
ob_auto_sun = bpy.data.objects.new('AutoSun', light_auto_sun)
scene.collection.objects.link(ob_auto_sun)
ob_auto_sun.rotation_euler = (0.872665, 0.174533, 0.523599)
if scene.world is None:
    world_auto = bpy.data.worlds.new('AutoWorld')
    world_auto.color = (0.3, 0.3, 0.3)
    scene.world = world_auto
bpy.context.view_layer.update()
